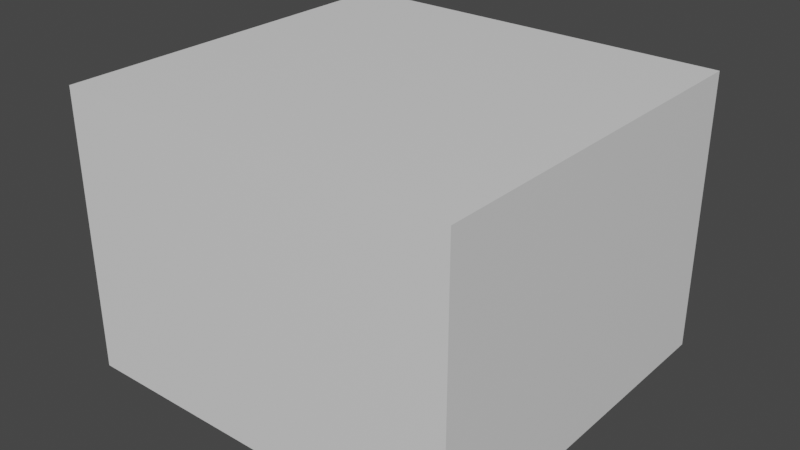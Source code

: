 # Source: Cupboard.blend  (saved by Blender 2.81.16; exported with 4.5.12 LTS)
import bpy
from mathutils import Matrix  # noqa: F401  (used for matrix-valued properties, if any)

bpy.ops.wm.read_factory_settings(use_empty=True)
scene = bpy.context.scene
scene.name = 'Scene'

# ---- collections
col_collection = bpy.data.collections.new('Collection'); scene.collection.children.link(col_collection)

# ---- materials (node trees are filled in below, after node groups)
mat_cupboard = bpy.data.materials.new('Cupboard')
mat_cupboard.use_transparent_shadow = False
mat_handle = bpy.data.materials.new('Handle')
mat_handle.use_transparent_shadow = False
mat_cupboard_door = bpy.data.materials.new('Cupboard Door')
mat_cupboard_door.use_transparent_shadow = False

# ---- material node trees
mat_cupboard.use_nodes = True; mat_cupboard.node_tree.nodes.clear()
_N = mat_cupboard.node_tree.nodes; _L = mat_cupboard.node_tree.links
n0 = _N.new('ShaderNodeBsdfPrincipled'); n0.name = 'Principled BSDF'; n0.location = (10, 300)
n0.distribution = 'GGX'
n0.subsurface_method = 'BURLEY'
n0.inputs[3].default_value = 1.45
n0.inputs[27].default_value = (0.0, 0.0, 0.0, 1.0)
n0.inputs[28].default_value = 1.0
n1 = _N.new('ShaderNodeOutputMaterial'); n1.name = 'Material Output'; n1.location = (300, 300)
_L.new(n0.outputs[0], n1.inputs[0])
n1.is_active_output = True
mat_handle.use_nodes = True; mat_handle.node_tree.nodes.clear()
_N = mat_handle.node_tree.nodes; _L = mat_handle.node_tree.links
n0 = _N.new('ShaderNodeBsdfPrincipled'); n0.name = 'Principled BSDF'; n0.location = (10, 300)
n0.distribution = 'GGX'
n0.subsurface_method = 'BURLEY'
n0.inputs[3].default_value = 1.45
n0.inputs[27].default_value = (0.0, 0.0, 0.0, 1.0)
n0.inputs[28].default_value = 1.0
n1 = _N.new('ShaderNodeOutputMaterial'); n1.name = 'Material Output'; n1.location = (300, 300)
_L.new(n0.outputs[0], n1.inputs[0])
n1.is_active_output = True
mat_cupboard_door.use_nodes = True; mat_cupboard_door.node_tree.nodes.clear()
_N = mat_cupboard_door.node_tree.nodes; _L = mat_cupboard_door.node_tree.links
n0 = _N.new('ShaderNodeBsdfPrincipled'); n0.name = 'Principled BSDF'; n0.location = (10, 300)
n0.distribution = 'GGX'
n0.subsurface_method = 'BURLEY'
n0.inputs[3].default_value = 1.45
n0.inputs[27].default_value = (0.0, 0.0, 0.0, 1.0)
n0.inputs[28].default_value = 1.0
n1 = _N.new('ShaderNodeOutputMaterial'); n1.name = 'Material Output'; n1.location = (300, 300)
_L.new(n0.outputs[0], n1.inputs[0])
n1.is_active_output = True

# ---- world
world_world = bpy.data.worlds.new('World'); scene.world = world_world
world_world.use_nodes = True; world_world.node_tree.nodes.clear()
_N = world_world.node_tree.nodes; _L = world_world.node_tree.links
n0 = _N.new('ShaderNodeOutputWorld'); n0.name = 'World Output'; n0.location = (300, 300)
n1 = _N.new('ShaderNodeBackground'); n1.name = 'Background'; n1.location = (10, 300)
n1.inputs[0].default_value = (0.05088, 0.05088, 0.05088, 1.0)
_L.new(n1.outputs[0], n0.inputs[0])
n0.is_active_output = True
world_world.color = (0.05088, 0.05088, 0.05088)
world_world.use_sun_shadow = False
world_world.sun_shadow_jitter_overblur = 0.0

# ---- meshes
me_cube_003 = bpy.data.meshes.new('Cube.003')
me_cube_003.from_pydata([(-0.5, 0.0, 0.0), (-0.5, 0.0, 0.7), (-0.4539, 0.95, 0.04615), (-0.4539, 0.95, 0.6539), (0.5, 0.0, 0.0), (0.5, 0.0, 0.7), (0.4539, 0.95, 0.04615), (0.4539, 0.95, 0.6539), (-0.5, 0.95, 0.7), (-0.5, 0.95, 0.0), (0.5, 0.95, 0.0), (0.5, 0.95, 0.7), (-0.4539, 0.205, 0.6539), (-0.4539, 0.205, 0.04615), (0.4539, 0.205, 0.04615), (0.4539, 0.205, 0.6539)], [], [(0, 1, 8, 9), (7, 6, 14, 15), (10, 11, 5, 4), (4, 5, 1, 0), (9, 10, 4, 0), (11, 8, 1, 5), (3, 2, 9, 8), (2, 6, 10, 9), (7, 3, 8, 11), (6, 7, 11, 10), (13, 12, 15, 14), (6, 2, 13, 14), (3, 7, 15, 12), (2, 3, 12, 13)])
_uv = me_cube_003.uv_layers.new(name='UVMap')
_uv.uv.foreach_set('vector', [0.6364, 0.9015, 0.4242, 0.9015, 0.4242, 0.6018, 0.6364, 0.6018, 0.0, 0.6309, 0.1842, 0.6309, 0.1842, 0.8659, 1.806e-08, 0.8659, 0.8621, 0.6151, 0.65, 0.6151, 0.65, 0.3155, 0.8621, 0.3155, 0.2121, 0.3155, 0.4242, 0.3155, 0.4242, 0.6309, 0.2121, 0.6309, 0.5758, 0.0, 0.5758, 0.3155, 0.2879, 0.3155, 0.2879, 1.88e-08, 0.2879, 0.0, 0.2879, 0.3155, 4.937e-08, 0.3155, 0.0, 5.641e-08, 0.01398, 0.6164, 0.1981, 0.6164, 0.2121, 0.6309, 5.419e-08, 0.6309, 0.1981, 0.6164, 0.1981, 0.33, 0.2121, 0.3155, 0.2121, 0.6309, 0.01398, 0.33, 0.01398, 0.6164, 5.419e-08, 0.6309, 0.0, 0.3155, 0.1981, 0.33, 0.01398, 0.33, 0.0, 0.3155, 0.2121, 0.3155, 0.65, 0.6151, 0.8341, 0.6151, 0.8341, 0.9015, 0.65, 0.9015, 0.5758, 0.2863, 0.5758, 0.0, 0.8015, 9.401e-09, 0.8015, 0.2863, 0.65, 0.3155, 0.65, 0.6018, 0.4242, 0.6018, 0.4242, 0.3155, 0.1842, 0.6309, 0.3683, 0.6309, 0.3683, 0.8659, 0.1842, 0.8659])
me_cube_003.materials.append(mat_cupboard)
me_cube_003.use_remesh_fix_poles = True
me_cube_003.use_remesh_preserve_attributes = False
me_cube_003.use_mirror_vertex_groups = False
me_cube_003.update()
me_cube_006 = bpy.data.meshes.new('Cube.006')
me_cube_006.from_pydata([(-0.505, -0.015, 0.0), (-0.505, -0.015, 0.61), (-0.05, -0.015, 0.0), (-0.05, -0.015, 0.61), (-0.505, 0.015, 0.61), (-0.505, 0.015, 0.0), (-0.05, 0.015, 0.0), (-0.05, 0.015, 0.61), (-0.418, 0.002386, 0.5275), (-0.3784, 0.002386, 0.5275), (-0.418, 0.04198, 0.5275), (-0.3784, 0.04198, 0.5275), (-0.418, 0.002386, 0.3825), (-0.3784, 0.002386, 0.3825), (-0.418, 0.04198, 0.3825), (-0.3784, 0.04198, 0.3825)], [], [(0, 1, 4, 5), (6, 7, 3, 2), (2, 3, 1, 0), (5, 6, 2, 0), (7, 4, 1, 3), (5, 4, 7, 6), (8, 9, 11, 10), (10, 11, 15, 14), (14, 15, 13, 12), (12, 13, 9, 8), (10, 14, 12, 8), (15, 11, 9, 13)])
me_cube_006.polygons.foreach_set('material_index', [1, 1, 1, 1, 1, 1, 0, 0, 0, 0, 0, 0])
_uv = me_cube_006.uv_layers.new(name='UVMap')
_uv.uv.foreach_set('vector', [0.3683, 0.8233, 0.3683, 0.6309, 0.3774, 0.6309, 0.3774, 0.8233, 0.3956, 0.6309, 0.3956, 0.8233, 0.3865, 0.8233, 0.3865, 0.6309, 0.8341, 1.0, 0.8341, 0.8076, 0.972, 0.8076, 0.972, 1.0, 0.3956, 0.918, 0.3956, 0.7744, 0.4047, 0.7744, 0.4047, 0.918, 0.4229, 0.6309, 0.4229, 0.7744, 0.4138, 0.7744, 0.4138, 0.6309, 0.8341, 0.8076, 0.8341, 0.6151, 0.972, 0.6151, 0.972, 0.8076, 0.5878, 0.2988, 0.5878, 0.2863, 0.5998, 0.2863, 0.5998, 0.2988, 0.8135, 0.1924, 0.8255, 0.1924, 0.8255, 0.2381, 0.8135, 0.2381, 0.5758, 0.2988, 0.5758, 0.2863, 0.5878, 0.2863, 0.5878, 0.2988, 0.4167, 0.8202, 0.4047, 0.8202, 0.4047, 0.7744, 0.4167, 0.7744, 0.8255, 0.2381, 0.8255, 0.2839, 0.8135, 0.2839, 0.8135, 0.2381, 0.4047, 0.8659, 0.4047, 0.8202, 0.4167, 0.8202, 0.4167, 0.8659])
me_cube_006.materials.append(mat_handle)
me_cube_006.materials.append(mat_cupboard_door)
me_cube_006.use_remesh_fix_poles = True
me_cube_006.use_remesh_preserve_attributes = False
me_cube_006.use_mirror_vertex_groups = False
me_cube_006.update()
me_cube_038 = bpy.data.meshes.new('Cube.038')
me_cube_038.from_pydata([(-0.455, -0.015, 0.0), (-0.455, -0.015, 0.61), (-1.192e-07, -0.015, 0.0), (-1.192e-07, -0.015, 0.61), (-0.455, 0.015, 0.61), (-0.455, 0.015, 0.0), (-1.192e-07, 0.015, 0.0), (-1.192e-07, 0.015, 0.61), (-0.1466, 0.002386, 0.5275), (-0.107, 0.002386, 0.5275), (-0.1466, 0.04198, 0.5275), (-0.107, 0.04198, 0.5275), (-0.1466, 0.002386, 0.3825), (-0.107, 0.002386, 0.3825), (-0.1466, 0.04198, 0.3825), (-0.107, 0.04198, 0.3825)], [], [(0, 1, 4, 5), (6, 7, 3, 2), (2, 3, 1, 0), (5, 6, 2, 0), (7, 4, 1, 3), (5, 4, 7, 6), (8, 9, 11, 10), (10, 11, 15, 14), (14, 15, 13, 12), (12, 13, 9, 8), (10, 14, 12, 8), (15, 11, 9, 13)])
me_cube_038.polygons.foreach_set('material_index', [1, 1, 1, 1, 1, 1, 0, 0, 0, 0, 0, 0])
_uv = me_cube_038.uv_layers.new(name='UVMap')
_uv.uv.foreach_set('vector', [0.3774, 0.8233, 0.3774, 0.6309, 0.3865, 0.6309, 0.3865, 0.8233, 0.6364, 0.7942, 0.6364, 0.6018, 0.6455, 0.6018, 0.6455, 0.7942, 0.8621, 0.5079, 0.8621, 0.3155, 1.0, 0.3155, 1.0, 0.5079, 0.4047, 0.7744, 0.4047, 0.6309, 0.4138, 0.6309, 0.4138, 0.7744, 0.4047, 0.6309, 0.4047, 0.7744, 0.3956, 0.7744, 0.3956, 0.6309, 0.8015, 0.1924, 0.8015, 3.761e-08, 0.9394, 0.0, 0.9394, 0.1924, 0.5998, 0.2988, 0.5998, 0.3113, 0.5878, 0.3113, 0.5878, 0.2988, 0.8135, 0.2839, 0.8015, 0.2839, 0.8015, 0.2381, 0.8135, 0.2381, 0.5878, 0.3113, 0.5758, 0.3113, 0.5758, 0.2988, 0.5878, 0.2988, 0.6484, 0.8399, 0.6364, 0.8399, 0.6364, 0.7942, 0.6484, 0.7942, 0.8135, 0.1924, 0.8135, 0.2381, 0.8015, 0.2381, 0.8015, 0.1924, 0.3683, 0.8691, 0.3683, 0.8233, 0.3803, 0.8233, 0.3803, 0.8691])
me_cube_038.materials.append(mat_handle)
me_cube_038.materials.append(mat_cupboard_door)
me_cube_038.use_remesh_fix_poles = True
me_cube_038.use_remesh_preserve_attributes = False
me_cube_038.use_mirror_vertex_groups = False
me_cube_038.update()

# ---- objects
ob_cupboard = bpy.data.objects.new('Cupboard', me_cube_003)
ob_cupboard_door_001 = bpy.data.objects.new('Cupboard Door.001', me_cube_006)
ob_cupboard_door_002 = bpy.data.objects.new('Cupboard Door.002', me_cube_038)

# ---- transforms, parenting, visibility, modifiers, constraints
ob_cupboard.location = (1.192e-07, -0.475, -5.96e-08)
ob_cupboard.lineart.crease_threshold = 0.0
ob_cupboard_door_001.parent = ob_cupboard
ob_cupboard_door_001.matrix_parent_inverse = Matrix(((1.0, -0.0, -0.0, -1.192e-07), (-0.0, 1.0, 0.0, 0.475), (-0.0, -0.0, 1.0, 5.96e-08), (-0.0, 0.0, -0.0, 1.0)))
ob_cupboard_door_001.location = (0.505, 0.4289, 0.045)
ob_cupboard_door_001.lineart.crease_threshold = 0.0
ob_cupboard_door_002.parent = ob_cupboard
ob_cupboard_door_002.matrix_parent_inverse = Matrix(((1.0, -0.0, -0.0, -1.192e-07), (-0.0, 1.0, 0.0, 0.475), (-0.0, -0.0, 1.0, 5.96e-08), (-0.0, 0.0, -0.0, 1.0)))
ob_cupboard_door_002.location = (2.338e-07, 0.4289, 0.045)
ob_cupboard_door_002.lineart.crease_threshold = 0.0

# ---- collection membership
col_collection.objects.link(ob_cupboard)
col_collection.objects.link(ob_cupboard_door_001)
col_collection.objects.link(ob_cupboard_door_002)

# ---- scene / render settings (as saved in the file)
scene.frame_start = 1; scene.frame_end = 250; scene.frame_set(1)
scene.render.engine = 'BLENDER_EEVEE_NEXT'
scene.cycles.samples = 128
scene.cycles.sampling_pattern = 'TABULATED_SOBOL'
scene.cycles.use_adaptive_sampling = False
scene.cycles.use_light_tree = False
scene.view_settings.view_transform = 'Filmic'
bpy.context.view_layer.update()

# ---- added for rendering (the .blend has no active camera and no usable light): camera, sun
cam_auto = bpy.data.cameras.new('AutoCamera')
cam_auto.lens = 50.0
cam_auto.sensor_width = 36.0
cam_auto.clip_end = 1000.0
ob_auto_camera = bpy.data.objects.new('AutoCamera', cam_auto)
scene.collection.objects.link(ob_auto_camera)
ob_auto_camera.location = (1.43111, -1.71733, 1.49489)
ob_auto_camera.rotation_euler = (1.09748, -7.21219e-08, 0.694738)
scene.camera = ob_auto_camera
light_auto_sun = bpy.data.lights.new('AutoSun', 'SUN')
light_auto_sun.energy = 3.0
light_auto_sun.angle = 0.0523599
ob_auto_sun = bpy.data.objects.new('AutoSun', light_auto_sun)
scene.collection.objects.link(ob_auto_sun)
ob_auto_sun.rotation_euler = (0.872665, 0.174533, 0.523599)
bpy.context.view_layer.update()
